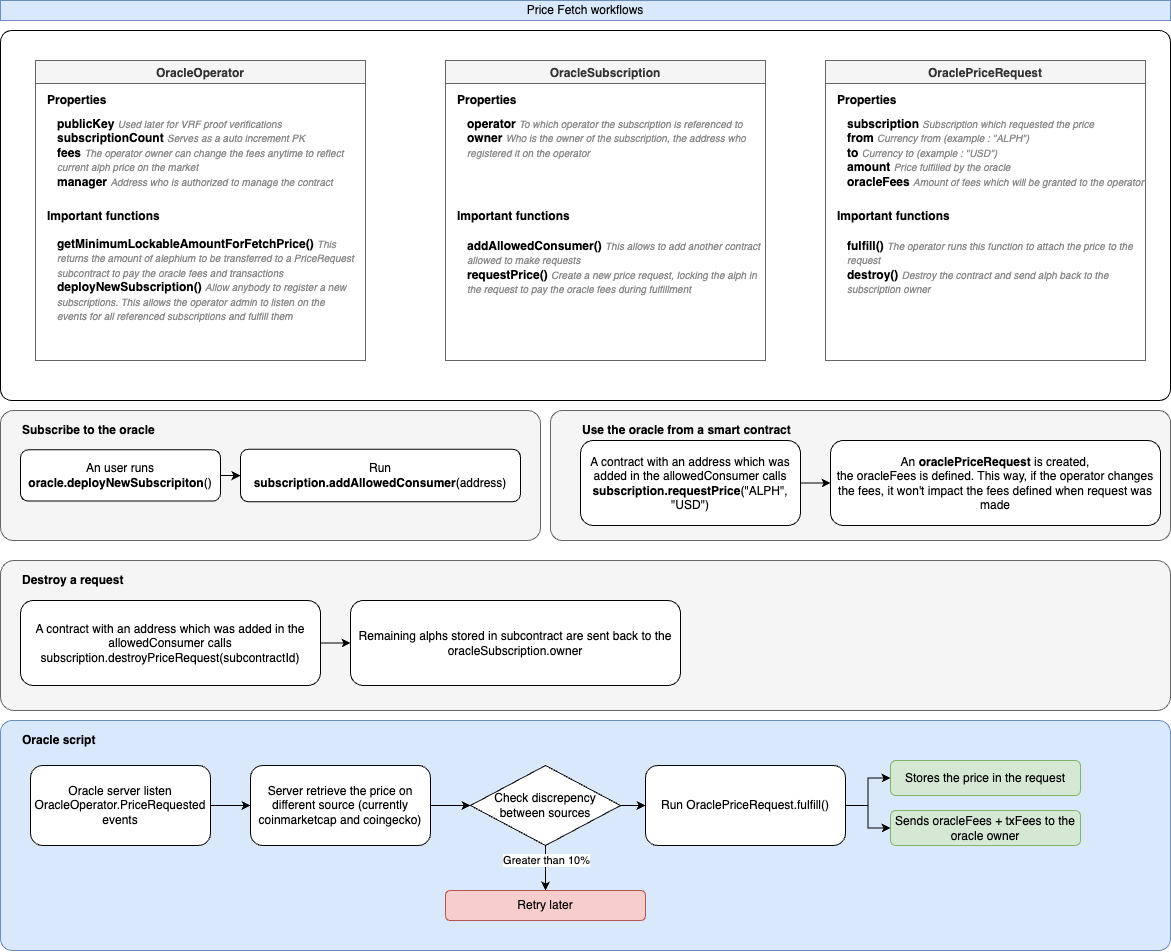

The diagram above was exported from draw.io. Its source (the exported page's mxGraphModel, read from the mxfile embedded in the PNG):
<mxGraphModel dx="1904" dy="1089" grid="1" gridSize="10" guides="1" tooltips="1" connect="1" arrows="1" fold="1" page="1" pageScale="1" pageWidth="827" pageHeight="1169" math="0" shadow="0">
  <root>
    <mxCell id="0" />
    <mxCell id="1" parent="0" />
    <mxCell id="2" value="Price Fetch workflows" style="text;html=1;strokeColor=#6c8ebf;fillColor=#dae8fc;align=center;verticalAlign=middle;whiteSpace=wrap;rounded=0;" vertex="1" parent="1">
      <mxGeometry x="30" y="80" width="1170" height="20" as="geometry" />
    </mxCell>
    <mxCell id="3" value="" style="rounded=1;whiteSpace=wrap;html=1;fillColor=#f5f5f5;strokeColor=#666666;fontColor=#333333;arcSize=10;" vertex="1" parent="1">
      <mxGeometry x="30" y="490" width="540" height="130" as="geometry" />
    </mxCell>
    <mxCell id="4" value="Subscribe to the oracle" style="text;html=1;strokeColor=none;fillColor=none;align=left;verticalAlign=middle;whiteSpace=wrap;rounded=0;fontStyle=1" vertex="1" parent="1">
      <mxGeometry x="50" y="500" width="160" height="20" as="geometry" />
    </mxCell>
    <mxCell id="5" value="" style="edgeStyle=orthogonalEdgeStyle;rounded=0;orthogonalLoop=1;jettySize=auto;html=1;" edge="1" source="6" target="7" parent="1">
      <mxGeometry relative="1" as="geometry" />
    </mxCell>
    <mxCell id="6" value="An user runs &lt;b&gt;oracle.deployNewSubscripiton&lt;/b&gt;()" style="rounded=1;whiteSpace=wrap;html=1;" vertex="1" parent="1">
      <mxGeometry x="50" y="529.37" width="200" height="51.25" as="geometry" />
    </mxCell>
    <mxCell id="7" value="Run &lt;b&gt;subscription.addAllowedConsumer&lt;/b&gt;(address)" style="whiteSpace=wrap;html=1;rounded=1;" vertex="1" parent="1">
      <mxGeometry x="270" y="528.75" width="280" height="52.5" as="geometry" />
    </mxCell>
    <mxCell id="8" value="" style="rounded=1;whiteSpace=wrap;html=1;fillColor=#f5f5f5;strokeColor=#666666;fontColor=#333333;arcSize=9;" vertex="1" parent="1">
      <mxGeometry x="580" y="490" width="620" height="130" as="geometry" />
    </mxCell>
    <mxCell id="9" value="Use the oracle from a smart contract" style="text;html=1;strokeColor=none;fillColor=none;align=left;verticalAlign=middle;whiteSpace=wrap;rounded=0;fontStyle=1" vertex="1" parent="1">
      <mxGeometry x="610" y="500" width="230" height="20" as="geometry" />
    </mxCell>
    <mxCell id="10" value="" style="edgeStyle=orthogonalEdgeStyle;rounded=0;orthogonalLoop=1;jettySize=auto;html=1;" edge="1" source="11" target="12" parent="1">
      <mxGeometry relative="1" as="geometry" />
    </mxCell>
    <mxCell id="11" value="A contract with an address which was added in the allowedConsumer calls &lt;b&gt;subscription.requestPrice&lt;/b&gt;(&quot;ALPH&quot;, &quot;USD&quot;)" style="whiteSpace=wrap;html=1;rounded=1;" vertex="1" parent="1">
      <mxGeometry x="610" y="520" width="220" height="85" as="geometry" />
    </mxCell>
    <mxCell id="12" value="An &lt;b&gt;oraclePriceRequest&lt;/b&gt; is created,&lt;br&gt;the oracleFees is defined. This way, if the operator changes the fees, it won't impact the fees defined when request was made" style="whiteSpace=wrap;html=1;rounded=1;arcSize=15;" vertex="1" parent="1">
      <mxGeometry x="860" y="520" width="330" height="85" as="geometry" />
    </mxCell>
    <mxCell id="13" value="" style="rounded=1;whiteSpace=wrap;html=1;fillColor=#f5f5f5;strokeColor=#666666;fontColor=#333333;arcSize=9;" vertex="1" parent="1">
      <mxGeometry x="30" y="640" width="1170" height="150" as="geometry" />
    </mxCell>
    <mxCell id="14" value="Destroy a request" style="text;html=1;strokeColor=none;fillColor=none;align=left;verticalAlign=middle;whiteSpace=wrap;rounded=0;fontStyle=1" vertex="1" parent="1">
      <mxGeometry x="50" y="650" width="160" height="20" as="geometry" />
    </mxCell>
    <mxCell id="15" value="" style="edgeStyle=orthogonalEdgeStyle;rounded=0;orthogonalLoop=1;jettySize=auto;html=1;" edge="1" source="16" target="17" parent="1">
      <mxGeometry relative="1" as="geometry" />
    </mxCell>
    <mxCell id="16" value="A contract with an address which was added in the allowedConsumer calls subscription.destroyPriceRequest(subcontractId)" style="whiteSpace=wrap;html=1;rounded=1;" vertex="1" parent="1">
      <mxGeometry x="50" y="680" width="300" height="85" as="geometry" />
    </mxCell>
    <mxCell id="17" value="Remaining alphs stored in subcontract are sent back to the oracleSubscription.owner" style="whiteSpace=wrap;html=1;rounded=1;arcSize=15;" vertex="1" parent="1">
      <mxGeometry x="380" y="680" width="330" height="85" as="geometry" />
    </mxCell>
    <mxCell id="18" value="" style="rounded=1;whiteSpace=wrap;html=1;fillColor=#dae8fc;strokeColor=#6c8ebf;arcSize=5;" vertex="1" parent="1">
      <mxGeometry x="30" y="800" width="1170" height="230" as="geometry" />
    </mxCell>
    <mxCell id="19" value="Oracle script" style="text;html=1;strokeColor=none;fillColor=none;align=left;verticalAlign=middle;whiteSpace=wrap;rounded=0;fontStyle=1" vertex="1" parent="1">
      <mxGeometry x="50" y="810" width="100" height="20" as="geometry" />
    </mxCell>
    <mxCell id="20" style="edgeStyle=orthogonalEdgeStyle;rounded=0;orthogonalLoop=1;jettySize=auto;html=1;" edge="1" source="21" target="23" parent="1">
      <mxGeometry relative="1" as="geometry" />
    </mxCell>
    <mxCell id="21" value="Oracle server listen OracleOperator.PriceRequested events" style="rounded=1;whiteSpace=wrap;html=1;" vertex="1" parent="1">
      <mxGeometry x="60" y="845" width="180" height="80" as="geometry" />
    </mxCell>
    <mxCell id="22" style="edgeStyle=orthogonalEdgeStyle;rounded=0;orthogonalLoop=1;jettySize=auto;html=1;entryX=0;entryY=0.5;entryDx=0;entryDy=0;" edge="1" source="23" parent="1">
      <mxGeometry relative="1" as="geometry">
        <mxPoint x="500" y="885" as="targetPoint" />
      </mxGeometry>
    </mxCell>
    <mxCell id="23" value="Server retrieve the price on different source (currently coinmarketcap and coingecko)" style="rounded=1;whiteSpace=wrap;html=1;" vertex="1" parent="1">
      <mxGeometry x="280" y="845" width="180" height="80" as="geometry" />
    </mxCell>
    <mxCell id="24" value="" style="edgeStyle=orthogonalEdgeStyle;rounded=0;orthogonalLoop=1;jettySize=auto;html=1;" edge="1" source="26" target="32" parent="1">
      <mxGeometry relative="1" as="geometry" />
    </mxCell>
    <mxCell id="25" style="edgeStyle=orthogonalEdgeStyle;rounded=0;orthogonalLoop=1;jettySize=auto;html=1;exitX=1;exitY=0.5;exitDx=0;exitDy=0;entryX=0;entryY=0.5;entryDx=0;entryDy=0;" edge="1" source="26" target="33" parent="1">
      <mxGeometry relative="1" as="geometry" />
    </mxCell>
    <mxCell id="26" value="Run OraclePriceRequest.fulfill()" style="rounded=1;whiteSpace=wrap;html=1;" vertex="1" parent="1">
      <mxGeometry x="675" y="845" width="200" height="80" as="geometry" />
    </mxCell>
    <mxCell id="27" value="" style="edgeStyle=orthogonalEdgeStyle;rounded=0;orthogonalLoop=1;jettySize=auto;html=1;entryX=0.5;entryY=0;entryDx=0;entryDy=0;" edge="1" source="30" target="31" parent="1">
      <mxGeometry relative="1" as="geometry">
        <mxPoint x="575" y="960" as="targetPoint" />
      </mxGeometry>
    </mxCell>
    <mxCell id="28" value="Greater than 10%" style="edgeLabel;html=1;align=center;verticalAlign=middle;resizable=0;points=[];" vertex="1" connectable="0" parent="27">
      <mxGeometry x="-0.346" y="1" relative="1" as="geometry">
        <mxPoint as="offset" />
      </mxGeometry>
    </mxCell>
    <mxCell id="29" style="edgeStyle=orthogonalEdgeStyle;rounded=0;orthogonalLoop=1;jettySize=auto;html=1;exitX=1;exitY=0.5;exitDx=0;exitDy=0;" edge="1" source="30" target="26" parent="1">
      <mxGeometry relative="1" as="geometry" />
    </mxCell>
    <mxCell id="30" value="Check discrepency &lt;br&gt;between sources" style="rhombus;whiteSpace=wrap;html=1;" vertex="1" parent="1">
      <mxGeometry x="500" y="845" width="150" height="80" as="geometry" />
    </mxCell>
    <mxCell id="31" value="Retry later" style="rounded=1;whiteSpace=wrap;html=1;fillColor=#f8cecc;strokeColor=#b85450;" vertex="1" parent="1">
      <mxGeometry x="475" y="970" width="200" height="30" as="geometry" />
    </mxCell>
    <mxCell id="32" value="Stores the price in the request" style="whiteSpace=wrap;html=1;rounded=1;fillColor=#d5e8d4;strokeColor=#82b366;" vertex="1" parent="1">
      <mxGeometry x="920" y="840" width="190" height="35" as="geometry" />
    </mxCell>
    <mxCell id="33" value="Sends oracleFees + txFees to the oracle owner" style="whiteSpace=wrap;html=1;rounded=1;fillColor=#d5e8d4;strokeColor=#82b366;" vertex="1" parent="1">
      <mxGeometry x="920" y="890" width="190" height="35" as="geometry" />
    </mxCell>
    <mxCell id="34" value="" style="rounded=1;whiteSpace=wrap;html=1;arcSize=3;" vertex="1" parent="1">
      <mxGeometry x="30" y="110" width="1170" height="370" as="geometry" />
    </mxCell>
    <mxCell id="35" value="OracleOperator" style="swimlane;fillColor=#f5f5f5;strokeColor=#666666;fontColor=#333333;" vertex="1" parent="1">
      <mxGeometry x="65" y="140" width="330" height="300" as="geometry">
        <mxRectangle x="30" y="60" width="140" height="23" as="alternateBounds" />
      </mxGeometry>
    </mxCell>
    <mxCell id="36" value="&lt;b&gt;publicKey&lt;/b&gt;&amp;nbsp;&lt;font style=&quot;font-size: 10px&quot; color=&quot;#8a8a8a&quot;&gt;&lt;i&gt;Used later for VRF proof verifications&lt;br&gt;&lt;/i&gt;&lt;/font&gt;&lt;b&gt;subscriptionCount&lt;/b&gt;&amp;nbsp;&lt;font color=&quot;#8a8a8a&quot; style=&quot;font-size: 10px&quot;&gt;&lt;i&gt;Serves as a auto increment PK&lt;br&gt;&lt;/i&gt;&lt;/font&gt;&lt;b&gt;fees&lt;/b&gt;&amp;nbsp;&lt;font color=&quot;#8a8a8a&quot; style=&quot;font-size: 10px&quot;&gt;&lt;i&gt;The operator owner can change the fees anytime to reflect current alph price on the market&lt;br&gt;&lt;/i&gt;&lt;/font&gt;&lt;b&gt;manager&lt;/b&gt;&amp;nbsp;&lt;font color=&quot;#8a8a8a&quot; style=&quot;font-size: 10px&quot;&gt;&lt;i&gt;Address who is authorized to manage the contract&lt;/i&gt;&lt;/font&gt;&lt;font color=&quot;#8a8a8a&quot; style=&quot;font-size: 10px&quot;&gt;&lt;i&gt;&lt;br&gt;&lt;/i&gt;&lt;/font&gt;" style="text;html=1;strokeColor=none;fillColor=none;align=left;verticalAlign=top;whiteSpace=wrap;rounded=0;" vertex="1" parent="35">
      <mxGeometry x="20" y="50" width="300" height="80" as="geometry" />
    </mxCell>
    <mxCell id="37" value="Properties" style="text;html=1;strokeColor=none;fillColor=none;align=left;verticalAlign=middle;whiteSpace=wrap;rounded=0;fontStyle=1" vertex="1" parent="35">
      <mxGeometry x="10" y="30" width="190" height="20" as="geometry" />
    </mxCell>
    <mxCell id="38" value="Important functions" style="text;html=1;strokeColor=none;fillColor=none;align=left;verticalAlign=middle;whiteSpace=wrap;rounded=0;fontStyle=1" vertex="1" parent="35">
      <mxGeometry x="10" y="146" width="190" height="20" as="geometry" />
    </mxCell>
    <mxCell id="39" value="&lt;b&gt;getMinimumLockableAmountForFetchPrice()&lt;/b&gt;&amp;nbsp;&lt;font style=&quot;font-size: 10px&quot; color=&quot;#8a8a8a&quot;&gt;&lt;i&gt;This returns the amount of alephium to be transferred to a PriceRequest subcontract to pay the oracle fees and transactions&amp;nbsp;&lt;br&gt;&lt;/i&gt;&lt;/font&gt;&lt;b&gt;deployNewSubscription()&lt;/b&gt;&amp;nbsp;&lt;font color=&quot;#8a8a8a&quot;&gt;&lt;span style=&quot;font-size: 10px&quot;&gt;&lt;i&gt;Allow anybody to register a new subscriptions. This allows the operator admin to listen on the events for all referenced subscriptions and fulfill them&lt;/i&gt;&lt;/span&gt;&lt;/font&gt;&lt;font color=&quot;#8a8a8a&quot; style=&quot;font-size: 10px&quot;&gt;&lt;i&gt;&lt;br&gt;&lt;/i&gt;&lt;/font&gt;" style="text;html=1;strokeColor=none;fillColor=none;align=left;verticalAlign=top;whiteSpace=wrap;rounded=0;" vertex="1" parent="35">
      <mxGeometry x="20" y="170" width="300" height="100" as="geometry" />
    </mxCell>
    <mxCell id="40" value="OracleSubscription" style="swimlane;fillColor=#f5f5f5;strokeColor=#666666;fontColor=#333333;" vertex="1" parent="1">
      <mxGeometry x="475" y="140" width="320" height="300" as="geometry">
        <mxRectangle x="30" y="60" width="140" height="23" as="alternateBounds" />
      </mxGeometry>
    </mxCell>
    <mxCell id="41" value="&lt;b&gt;operator&lt;/b&gt;&amp;nbsp;&lt;font style=&quot;font-size: 10px&quot; color=&quot;#8a8a8a&quot;&gt;&lt;i&gt;To which operator the subscription is referenced to&lt;br&gt;&lt;/i&gt;&lt;/font&gt;&lt;b&gt;owner&lt;/b&gt;&amp;nbsp;&lt;font color=&quot;#8a8a8a&quot; style=&quot;font-size: 10px&quot;&gt;&lt;i&gt;Who is the owner of the subscription, the address who registered it on the operator&lt;/i&gt;&lt;/font&gt;&lt;font color=&quot;#8a8a8a&quot; style=&quot;font-size: 10px&quot;&gt;&lt;i&gt;&lt;br&gt;&lt;/i&gt;&lt;/font&gt;" style="text;html=1;strokeColor=none;fillColor=none;align=left;verticalAlign=top;whiteSpace=wrap;rounded=0;" vertex="1" parent="40">
      <mxGeometry x="20" y="50" width="300" height="60" as="geometry" />
    </mxCell>
    <mxCell id="42" value="Properties" style="text;html=1;strokeColor=none;fillColor=none;align=left;verticalAlign=middle;whiteSpace=wrap;rounded=0;fontStyle=1" vertex="1" parent="40">
      <mxGeometry x="10" y="30" width="190" height="20" as="geometry" />
    </mxCell>
    <mxCell id="43" value="Important functions" style="text;html=1;strokeColor=none;fillColor=none;align=left;verticalAlign=middle;whiteSpace=wrap;rounded=0;fontStyle=1" vertex="1" parent="40">
      <mxGeometry x="10" y="146" width="190" height="20" as="geometry" />
    </mxCell>
    <mxCell id="44" value="&lt;b&gt;addAllowedConsumer()&lt;/b&gt;&amp;nbsp;&lt;font style=&quot;font-size: 10px&quot; color=&quot;#8a8a8a&quot;&gt;&lt;i&gt;This allows to add another contract allowed to make requests&lt;br&gt;&lt;/i&gt;&lt;/font&gt;&lt;b&gt;requestPrice()&lt;/b&gt;&amp;nbsp;&lt;font color=&quot;#8a8a8a&quot;&gt;&lt;span style=&quot;font-size: 10px&quot;&gt;&lt;i&gt;Create a new price request, locking the alph in the request to pay the oracle fees during fulfillment&lt;/i&gt;&lt;/span&gt;&lt;/font&gt;&lt;font color=&quot;#8a8a8a&quot; style=&quot;font-size: 10px&quot;&gt;&lt;i&gt;&lt;br&gt;&lt;/i&gt;&lt;/font&gt;" style="text;html=1;strokeColor=none;fillColor=none;align=left;verticalAlign=top;whiteSpace=wrap;rounded=0;" vertex="1" parent="40">
      <mxGeometry x="20" y="172" width="300" height="80" as="geometry" />
    </mxCell>
    <mxCell id="45" value="OraclePriceRequest" style="swimlane;fillColor=#f5f5f5;strokeColor=#666666;fontColor=#333333;" vertex="1" parent="1">
      <mxGeometry x="855" y="140" width="320" height="300" as="geometry">
        <mxRectangle x="30" y="60" width="140" height="23" as="alternateBounds" />
      </mxGeometry>
    </mxCell>
    <mxCell id="46" value="&lt;b&gt;subscription&lt;/b&gt;&amp;nbsp;&lt;font style=&quot;font-size: 10px&quot; color=&quot;#8a8a8a&quot;&gt;&lt;i&gt;Subscription which requested the price&lt;br&gt;&lt;/i&gt;&lt;/font&gt;&lt;b&gt;from&lt;/b&gt;&amp;nbsp;&lt;font color=&quot;#8a8a8a&quot; style=&quot;font-size: 10px&quot;&gt;&lt;i&gt;Currency from (example : &quot;ALPH&quot;)&lt;br&gt;&lt;/i&gt;&lt;/font&gt;&lt;b&gt;to&lt;/b&gt;&amp;nbsp;&lt;font color=&quot;#8a8a8a&quot; style=&quot;font-size: 10px&quot;&gt;&lt;i&gt;Currency to (example : &quot;USD&quot;)&lt;br&gt;&lt;/i&gt;&lt;/font&gt;&lt;b&gt;amount&lt;/b&gt;&amp;nbsp;&lt;font color=&quot;#8a8a8a&quot; style=&quot;font-size: 10px&quot;&gt;&lt;i&gt;Price fulfilled by the oracle&lt;/i&gt;&lt;/font&gt;&lt;font color=&quot;#8a8a8a&quot; style=&quot;font-size: 10px&quot;&gt;&lt;i&gt;&lt;br&gt;&lt;/i&gt;&lt;/font&gt;&lt;b&gt;oracleFees&lt;/b&gt;&amp;nbsp;&lt;font color=&quot;#8a8a8a&quot; style=&quot;font-size: 10px&quot;&gt;&lt;i&gt;Amount of fees which will be granted to the operator&lt;br&gt;&lt;/i&gt;&lt;/font&gt;&lt;font color=&quot;#8a8a8a&quot; style=&quot;font-size: 10px&quot;&gt;&lt;i&gt;&lt;br&gt;&lt;/i&gt;&lt;/font&gt;" style="text;html=1;strokeColor=none;fillColor=none;align=left;verticalAlign=top;whiteSpace=wrap;rounded=0;" vertex="1" parent="45">
      <mxGeometry x="20" y="50" width="300" height="80" as="geometry" />
    </mxCell>
    <mxCell id="47" value="Properties" style="text;html=1;strokeColor=none;fillColor=none;align=left;verticalAlign=middle;whiteSpace=wrap;rounded=0;fontStyle=1" vertex="1" parent="45">
      <mxGeometry x="10" y="30" width="190" height="20" as="geometry" />
    </mxCell>
    <mxCell id="48" value="Important functions" style="text;html=1;strokeColor=none;fillColor=none;align=left;verticalAlign=middle;whiteSpace=wrap;rounded=0;fontStyle=1" vertex="1" parent="45">
      <mxGeometry x="10" y="146" width="190" height="20" as="geometry" />
    </mxCell>
    <mxCell id="49" value="&lt;b&gt;fulfill()&lt;/b&gt;&amp;nbsp;&lt;font style=&quot;font-size: 10px&quot; color=&quot;#8a8a8a&quot;&gt;&lt;i&gt;The operator runs this function to attach the price to the request&lt;br&gt;&lt;/i&gt;&lt;/font&gt;&lt;b&gt;destroy()&lt;/b&gt;&amp;nbsp;&lt;font color=&quot;#8a8a8a&quot;&gt;&lt;span style=&quot;font-size: 10px&quot;&gt;&lt;i&gt;Destroy the contract and send alph back to the subscription owner&lt;/i&gt;&lt;/span&gt;&lt;/font&gt;&lt;font color=&quot;#8a8a8a&quot; style=&quot;font-size: 10px&quot;&gt;&lt;i&gt;&lt;br&gt;&lt;/i&gt;&lt;/font&gt;" style="text;html=1;strokeColor=none;fillColor=none;align=left;verticalAlign=top;whiteSpace=wrap;rounded=0;" vertex="1" parent="45">
      <mxGeometry x="20" y="172" width="300" height="80" as="geometry" />
    </mxCell>
  </root>
</mxGraphModel>